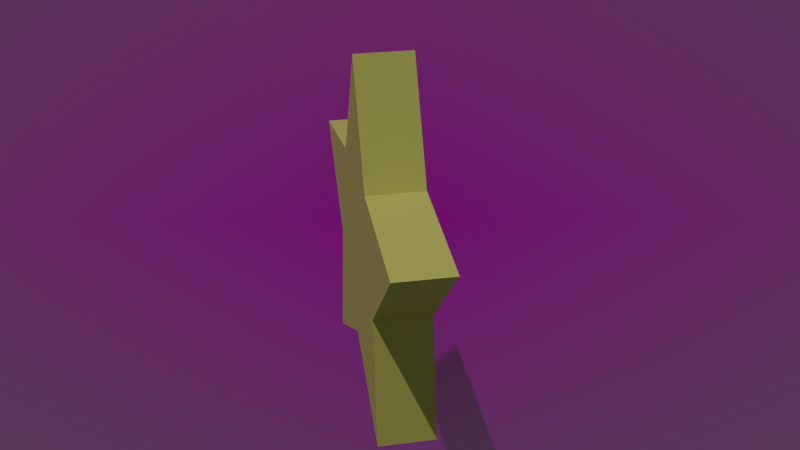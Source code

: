 # Source: star_viewing.blend  (saved by Blender 2.92.15; exported with 4.5.12 LTS)
import bpy
from mathutils import Matrix  # noqa: F401  (used for matrix-valued properties, if any)

bpy.ops.wm.read_factory_settings(use_empty=True)
scene = bpy.context.scene
scene.name = 'Scene'

# ---- collections
col_collection = bpy.data.collections.new('Collection'); scene.collection.children.link(col_collection)

# ---- images (referenced by path relative to the original .blend; pixels are not part of the script)
import os
ASSET_DIR = os.environ.get("B2B_ASSET_DIR", "")  # directory of the original .blend (textures are referenced by path, not embedded)
HERE = os.path.dirname(os.path.abspath(__file__))  # packed textures are extracted next to this script under _unpacked/

def load_image(name, relpath, width, height, colorspace="sRGB"):
    """Load a texture the original file referenced (path relative to the .blend, or extracted next to this script)."""
    p = next((c for c in (os.path.join(HERE, relpath), os.path.join(ASSET_DIR, relpath)) if relpath and os.path.exists(c)), "")
    if p:
        img = bpy.data.images.load(p, check_existing=True)
        img.name = name
    else:  # same state as the original file: an image datablock whose file is absent (Cycles renders it pink)
        img = bpy.data.images.new(name, width, height)
        img.source = "FILE"
        img.filepath = "//" + (relpath or name)
    img.colorspace_settings.name = colorspace
    return img
img_space_jpg = load_image('space.jpg', 'space.jpg', 1024, 1024, 'sRGB')

# ---- materials (node trees are filled in below, after node groups)
mat_material_001 = bpy.data.materials.new('Material.001')
mat_material_001.use_transparent_shadow = False
mat_material_001.diffuse_color = (0.8, 0.7699, 0.1709, 1.0)
mat_space = bpy.data.materials.new('space')
mat_space.surface_render_method = 'BLENDED'
mat_space.blend_method = 'BLEND'
mat_space.use_transparent_shadow = False

# ---- material node trees
mat_material_001.use_nodes = True; mat_material_001.node_tree.nodes.clear()
_N = mat_material_001.node_tree.nodes; _L = mat_material_001.node_tree.links
n0 = _N.new('ShaderNodeBsdfPrincipled'); n0.name = 'Principled BSDF'; n0.location = (10, 300)
n0.distribution = 'GGX'
n0.subsurface_method = 'BURLEY'
n0.inputs[0].default_value = (0.8, 0.7699, 0.1709, 1.0)
n0.inputs[3].default_value = 1.45
n0.inputs[27].default_value = (0.0, 0.0, 0.0, 1.0)
n0.inputs[28].default_value = 1.0
n1 = _N.new('ShaderNodeOutputMaterial'); n1.name = 'Material Output'; n1.location = (320, 270)
_L.new(n0.outputs[0], n1.inputs[0])
n1.is_active_output = True
mat_space.use_nodes = True; mat_space.node_tree.nodes.clear()
_N = mat_space.node_tree.nodes; _L = mat_space.node_tree.links
n0 = _N.new('ShaderNodeOutputMaterial'); n0.name = 'Material Output'; n0.location = (300, 300)
n1 = _N.new('ShaderNodeTexImage'); n1.name = 'Image Texture'; n1.location = (-200, 300)
n1.image = img_space_jpg
n1.extension = 'CLIP'
n2 = _N.new('ShaderNodeBsdfPrincipled'); n2.name = 'Principled BSDF'; n2.location = (0, 300)
n2.distribution = 'GGX'
n2.subsurface_method = 'BURLEY'
n2.inputs[3].default_value = 1.45
n2.inputs[27].default_value = (0.0, 0.0, 0.0, 1.0)
n2.inputs[28].default_value = 1.0
_L.new(n1.outputs[0], n2.inputs[0])
_L.new(n1.outputs[1], n2.inputs[4])
_L.new(n2.outputs[0], n0.inputs[0])
n0.is_active_output = True

# ---- world
world_world = bpy.data.worlds.new('World'); scene.world = world_world
world_world.use_nodes = True; world_world.node_tree.nodes.clear()
_N = world_world.node_tree.nodes; _L = world_world.node_tree.links
n0 = _N.new('ShaderNodeOutputWorld'); n0.name = 'World Output'; n0.location = (300, 300)
n1 = _N.new('ShaderNodeBackground'); n1.name = 'Background'; n1.location = (10, 300)
n1.inputs[0].default_value = (0.05088, 0.05088, 0.05088, 1.0)
_L.new(n1.outputs[0], n0.inputs[0])
n0.is_active_output = True
world_world.color = (0.05088, 0.05088, 0.05088)
world_world.use_sun_shadow = False
world_world.sun_shadow_jitter_overblur = 0.0

# ---- cameras
cam_camera = bpy.data.cameras.new('Camera')
cam_camera.clip_end = 100.0
cam_camera.ortho_scale = 7.314

# ---- lights
light_sun = bpy.data.lights.new('Sun', 'SUN')
light_sun.transmission_factor = 0.0
light_sun.energy = 1.0
light_sun.shadow_soft_size = 0.125

# ---- meshes
me_plane = bpy.data.meshes.new('Plane')
me_plane.from_pydata([(-0.9985, -0.9979, 0.5), (-0.9985, -0.9979, 0.5), (-0.9985, -0.9979, 0.5), (-0.9985, -0.9979, 0.5), (-0.9985, -0.9979, 0.5), (-0.9985, -0.9979, 0.5), (-0.9985, -0.9979, 0.5), (1.0, 0.0, 0.5), (1.0, 0.0, 0.5), (1.0, 0.0, 0.5), (-1.0, 1.004, 0.5), (-1.0, 1.004, 0.5), (-1.0, 1.004, 0.5), (-1.0, 1.004, 0.5), (-1.0, 1.004, 0.5), (-2.899, -1.614, 0.5), (-2.899, -1.614, 0.5), (-2.899, -1.614, 0.5), (-1.33, -3.207, 0.5), (-1.33, -3.207, 0.5), (-1.33, -3.207, 0.5), (-4.076, 0.001583, 0.5), (-4.076, 0.001583, 0.5), (-4.076, 0.001583, 0.5), (-4.076, 0.001583, 0.5), (-4.076, 0.001583, 0.5), (-5.106, -1.98, 0.5), (-5.106, -1.98, 0.5), (-5.106, -1.98, 0.5), (-2.9, -1.614, 0.5), (-2.9, -1.614, 0.5), (-2.9, -1.614, 0.5), (-2.9, -1.614, 0.5), (-2.902, 1.621, 0.5), (-2.902, 1.621, 0.5), (-2.902, 1.621, 0.5), (-2.902, 1.621, 0.5), (-2.902, 1.621, 0.5), (-5.106, 1.986, 0.5), (-5.106, 1.986, 0.5), (-5.106, 1.986, 0.5), (1.0, 0.0, -0.5), (1.0, 0.0, -0.5), (1.0, 0.0, -0.5), (-1.332, 3.216, 0.5), (-1.332, 3.216, 0.5), (-1.332, 3.216, 0.5), (-0.9985, -0.9979, -0.5), (-0.9985, -0.9979, -0.5), (-0.9985, -0.9979, -0.5), (-0.9985, -0.9979, -0.5), (-0.9985, -0.9979, -0.5), (-0.9985, -0.9979, -0.5), (-0.9985, -0.9979, -0.5), (-1.0, 1.004, -0.5), (-1.0, 1.004, -0.5), (-1.0, 1.004, -0.5), (-1.0, 1.004, -0.5), (-1.0, 1.004, -0.5), (-2.899, -1.614, -0.5), (-2.899, -1.614, -0.5), (-2.899, -1.614, -0.5), (-1.33, -3.207, -0.5), (-1.33, -3.207, -0.5), (-1.33, -3.207, -0.5), (-4.076, 0.001583, -0.5), (-4.076, 0.001583, -0.5), (-4.076, 0.001583, -0.5), (-4.076, 0.001583, -0.5), (-4.076, 0.001583, -0.5), (-5.106, -1.98, -0.5), (-5.106, -1.98, -0.5), (-5.106, -1.98, -0.5), (-2.9, -1.614, -0.5), (-2.9, -1.614, -0.5), (-2.9, -1.614, -0.5), (-2.9, -1.614, -0.5), (-2.902, 1.621, -0.5), (-2.902, 1.621, -0.5), (-2.902, 1.621, -0.5), (-2.902, 1.621, -0.5), (-2.902, 1.621, -0.5), (-5.106, 1.986, -0.5), (-5.106, 1.986, -0.5), (-5.106, 1.986, -0.5), (-1.332, 3.216, -0.5), (-1.332, 3.216, -0.5), (-1.332, 3.216, -0.5)], [], [(5, 14, 9), (15, 4, 19), (22, 31, 27), (34, 21, 39), (13, 36, 45), (12, 3, 32), (32, 23, 35), (32, 35, 12), (50, 43, 56), (59, 63, 51), (66, 71, 76), (80, 83, 67), (57, 86, 78), (75, 52, 58), (58, 79, 65), (58, 65, 75), (29, 2, 49), (29, 49, 73), (40, 25, 69), (40, 69, 84), (17, 20, 64), (17, 64, 61), (33, 38, 82), (33, 82, 77), (24, 28, 72), (24, 72, 68), (6, 16, 60), (6, 60, 53), (46, 37, 81), (46, 81, 87), (1, 8, 42), (1, 42, 48), (26, 30, 74), (26, 74, 70), (10, 44, 85), (10, 85, 54), (18, 0, 47), (18, 47, 62), (7, 11, 55), (7, 55, 41)])
me_plane.polygons.foreach_set('use_smooth', [0, 0, 0, 0, 0, 0, 0, 0, 0, 0, 0, 0, 0, 0, 0, 0, 0, 0, 0, 0, 0, 0, 0, 0, 0, 0, 0, 0, 0, 0, 1, 1, 0, 0, 1, 1, 1, 1, 0, 0])
_uv = me_plane.uv_layers.new(name='UVMap')
_uv.uv.foreach_set('vector', [0.0, 0.0, 0.0, 1.0, 1.0, 1.0, 0.0, 0.0, 0.0, 1.0, 1.0, 1.0, 0.0, 0.0, 0.0, 1.0, 1.0, 1.0, 0.0, 0.0, 0.0, 1.0, 1.0, 1.0, 0.0, 0.0, 0.0, 1.0, 1.0, 1.0, 0.0, 0.0, 0.0, 0.0, 0.0, 1.0, 0.0, 1.0, 0.0, 0.0, 0.0, 0.0, 0.0, 1.0, 0.0, 0.0, 0.0, 0.0, 0.0, 0.0, 1.0, 1.0, 0.0, 1.0, 0.0, 0.0, 1.0, 1.0, 0.0, 1.0, 0.0, 0.0, 1.0, 1.0, 0.0, 1.0, 0.0, 0.0, 1.0, 1.0, 0.0, 1.0, 0.0, 0.0, 1.0, 1.0, 0.0, 1.0, 0.0, 1.0, 0.0, 0.0, 0.0, 0.0, 0.0, 0.0, 0.0, 0.0, 0.0, 0.0, 0.0, 0.0, 0.0, 0.0, 0.0, 1.0, 0.0, 1.0, 0.0, 0.0, 0.0, 0.0, 0.0, 1.0, 0.0, 0.0, 0.0, 1.0, 1.0, 1.0, 0.0, 1.0, 0.0, 1.0, 1.0, 1.0, 0.0, 1.0, 1.0, 1.0, 0.0, 0.0, 1.0, 1.0, 1.0, 1.0, 0.0, 0.0, 1.0, 1.0, 0.0, 0.0, 0.0, 0.0, 1.0, 1.0, 1.0, 1.0, 0.0, 0.0, 1.0, 1.0, 0.0, 0.0, 0.0, 0.0, 1.0, 1.0, 1.0, 1.0, 0.0, 0.0, 1.0, 1.0, 0.0, 0.0, 0.0, 1.0, 0.0, 0.0, 0.0, 0.0, 0.0, 1.0, 0.0, 0.0, 0.0, 1.0, 1.0, 1.0, 0.0, 1.0, 0.0, 1.0, 1.0, 1.0, 0.0, 1.0, 1.0, 1.0, 0.0, 0.0, 1.0, 1.0, 1.0, 1.0, 0.0, 0.0, 1.0, 1.0, 0.0, 0.0, 1.0, 1.0, 0.0, 1.0, 0.0, 1.0, 1.0, 1.0, 0.0, 1.0, 1.0, 1.0, 0.0, 0.0, 1.0, 1.0, 1.0, 1.0, 0.0, 0.0, 1.0, 1.0, 0.0, 0.0, 1.0, 1.0, 0.0, 1.0, 0.0, 1.0, 1.0, 1.0, 0.0, 1.0, 1.0, 1.0, 1.0, 1.0, 0.0, 1.0, 0.0, 1.0, 1.0, 1.0, 0.0, 1.0, 1.0, 1.0])
me_plane.materials.append(mat_material_001)
me_plane.use_remesh_fix_poles = True
me_plane.use_remesh_preserve_attributes = False
me_plane.use_mirror_vertex_groups = False
me_plane.update()
me_plane.normals_split_custom_set([tuple(v) for v in zip(*[iter([6.256e-07, -1.235e-06, -1.0, 6.256e-07, -1.235e-06, -1.0, 6.256e-07, -1.235e-06, -1.0, -5.074e-06, -7.067e-06, -1.0, -5.074e-06, -7.067e-06, -1.0, -5.074e-06, -7.067e-06, -1.0, -1.339e-05, -4.353e-06, -1.0, -1.339e-05, -4.353e-06, -1.0, -1.339e-05, -4.353e-06, -1.0, -1.464e-05, 3.708e-06, -1.0, -1.464e-05, 3.708e-06, -1.0, -1.464e-05, 3.708e-06, -1.0, -5.509e-06, 5.841e-06, -1.0, -5.509e-06, 5.841e-06, -1.0, -5.509e-06, 5.841e-06, -1.0, -6.999e-06, -1.241e-06, -1.0, -6.999e-06, -1.241e-06, -1.0, -6.999e-06, -1.241e-06, -1.0, -8.343e-06, -7.599e-07, -1.0, -8.343e-06, -7.599e-07, -1.0, -8.343e-06, -7.599e-07, -1.0, -7.704e-06, -7.594e-07, -1.0, -7.704e-06, -7.594e-07, -1.0, -7.704e-06, -7.594e-07, -1.0, -6.256e-07, 1.25e-06, 1.0, -6.256e-07, 1.25e-06, 1.0, -6.256e-07, 1.25e-06, 1.0, 5.014e-06, 7.067e-06, 1.0, 5.014e-06, 7.067e-06, 1.0, 5.014e-06, 7.067e-06, 1.0, 1.339e-05, 4.353e-06, 1.0, 1.339e-05, 4.353e-06, 1.0, 1.339e-05, 4.353e-06, 1.0, 1.461e-05, -3.708e-06, 1.0, 1.461e-05, -3.708e-06, 1.0, 1.461e-05, -3.708e-06, 1.0, 5.479e-06, -5.852e-06, 1.0, 5.479e-06, -5.852e-06, 1.0, 5.479e-06, -5.852e-06, 1.0, 7.015e-06, 1.256e-06, 1.0, 7.015e-06, 1.256e-06, 1.0, 7.015e-06, 1.256e-06, 1.0, 7.834e-06, 1.212e-06, 1.0, 7.834e-06, 1.212e-06, 1.0, 7.834e-06, 1.212e-06, 1.0, 8.048e-06, 4.796e-07, 1.0, 8.048e-06, 4.796e-07, 1.0, 8.048e-06, 4.796e-07, 1.0, -0.3082, 0.9513, 2.401e-06, -0.3082, 0.9513, 2.401e-06, -0.3082, 0.9513, 2.401e-06, -0.3082, 0.9513, 2.147e-06, -0.3082, 0.9513, 2.147e-06, -0.3082, 0.9513, 2.147e-06, 0.8875, 0.4608, -6.706e-06, 0.8875, 0.4608, -6.706e-06, 0.8875, 0.4608, -6.706e-06, 0.8875, 0.4608, -6.824e-06, 0.8875, 0.4608, -6.824e-06, 0.8875, 0.4608, -6.824e-06, 0.7125, 0.7017, -5.207e-06, 0.7125, 0.7017, -5.207e-06, 0.7125, 0.7017, -5.207e-06, 0.7125, 0.7017, -5.331e-06, 0.7125, 0.7017, -5.331e-06, 0.7125, 0.7017, -5.331e-06, -0.1634, -0.9866, 1.186e-06, -0.1634, -0.9866, 1.186e-06, -0.1634, -0.9866, 1.186e-06, -0.1634, -0.9866, 1.28e-06, -0.1634, -0.9866, 1.28e-06, -0.1634, -0.9866, 1.28e-06, 0.8873, -0.4611, -6.698e-06, 0.8873, -0.4611, -6.698e-06, 0.8873, -0.4611, -6.698e-06, 0.8873, -0.4611, -6.831e-06, 0.8873, -0.4611, -6.831e-06, 0.8873, -0.4611, -6.831e-06, 0.3083, -0.9513, -2.394e-06, 0.3083, -0.9513, -2.394e-06, 0.3083, -0.9513, -2.394e-06, 0.3083, -0.9513, -2.148e-06, 0.3083, -0.9513, -2.148e-06, 0.3083, -0.9513, -2.148e-06, 0.7127, -0.7015, -5.273e-06, 0.7127, -0.7015, -5.273e-06, 0.7127, -0.7015, -5.273e-06, 0.7127, -0.7015, -5.326e-06, 0.7127, -0.7015, -5.326e-06, 0.7127, -0.7015, -5.326e-06, -0.4467, 0.8947, 3.309e-06, -0.4467, 0.8947, 3.309e-06, -0.4467, 0.8947, 3.309e-06, -0.4467, 0.8947, 3.309e-06, -0.4467, 0.8947, 3.309e-06, -0.4467, 0.8947, 3.309e-06, -0.1639, 0.9865, 1.06e-06, -0.1639, 0.9865, 1.06e-06, -0.1639, 0.9865, 1.06e-06, -0.1639, 0.9865, 1.279e-06, -0.1639, 0.9865, 1.279e-06, -0.1639, 0.9865, 1.279e-06, -0.989, -0.1482, 7.336e-06, -0.989, -0.1482, 7.289e-06, -0.989, -0.1482, 7.306e-06, -0.989, -0.1482, 7.336e-06, -0.989, -0.1482, 7.306e-06, -0.989, -0.1482, 7.353e-06, -0.9889, 0.1484, 7.315e-06, -0.9889, 0.1484, 7.325e-06, -0.9889, 0.1484, 7.321e-06, -0.9889, 0.1484, 7.315e-06, -0.9889, 0.1484, 7.321e-06, -0.9889, 0.1484, 7.311e-06, -0.4485, -0.8938, 3.22e-06, -0.4485, -0.8938, 3.22e-06, -0.4485, -0.8938, 3.22e-06, -0.4485, -0.8938, 3.41e-06, -0.4485, -0.8938, 3.41e-06, -0.4485, -0.8938, 3.41e-06])] * 3)])
me_space = bpy.data.meshes.new('space')
me_space.from_pydata([(-0.8, -0.5, 0.0), (0.8, -0.5, 0.0), (-0.8, 0.5, 0.0), (0.8, 0.5, 0.0)], [], [(0, 1, 3, 2)])
_uv = me_space.uv_layers.new(name='UVMap')
_uv.uv.foreach_set('vector', [0.0, 0.0, 1.0, 0.0, 1.0, 1.0, 0.0, 1.0])
me_space.materials.append(mat_space)
me_space.use_remesh_fix_poles = True
me_space.use_remesh_preserve_attributes = False
me_space.use_mirror_vertex_groups = False
me_space.update()

# ---- objects
ob_plane = bpy.data.objects.new('Plane', me_plane)
ob_camera = bpy.data.objects.new('Camera', cam_camera)
ob_sun = bpy.data.objects.new('Sun', light_sun)
ob_space = bpy.data.objects.new('space', me_space)

# ---- transforms, parenting, visibility, modifiers, constraints
ob_plane.location = (1.566, -1.628, 2.0)
ob_plane.rotation_mode = 'QUATERNION'
ob_plane.rotation_quaternion = (0.6036, 0.3323, -0.6036, 0.3323)
ob_plane.scale = (0.4664, 0.4664, 0.4664)
ob_plane.lineart.crease_threshold = 0.0
ob_camera.location = (7.359, -6.926, 4.958)
ob_camera.rotation_euler = (1.109, 0.0, 0.8149)
ob_camera.lock_rotations_4d = False
ob_camera.empty_display_type = 'ARROWS'
ob_camera.color = (0.0, 0.0, 0.0, 0.0)
ob_camera.display_type = 'WIRE'
ob_camera.lineart.crease_threshold = 0.0
ob_sun.location = (0.0, -5.17, 5.489)
ob_sun.rotation_euler = (0.3574, -0.0, 0.0)
ob_sun.lineart.crease_threshold = 0.0
ob_space.location = (0.0, 0.0, 0.0)
ob_space.rotation_euler = (1.571, -0.0, 0.8162)
ob_space.scale = (7.147, 7.147, 7.147)
ob_space.lineart.crease_threshold = 0.0

# ---- collection membership
scene.collection.objects.link(ob_plane)
col_collection.objects.link(ob_camera)
col_collection.objects.link(ob_sun)
col_collection.objects.link(ob_space)

# ---- scene / render settings (as saved in the file)
scene.camera = ob_camera
scene.frame_start = 1; scene.frame_end = 120; scene.frame_set(115)
scene.render.engine = 'BLENDER_EEVEE_NEXT'
scene.render.image_settings.file_format = 'FFMPEG'
scene.render.image_settings.color_mode = 'RGB'
scene.cycles.use_denoising = False
scene.cycles.samples = 128
scene.cycles.sampling_pattern = 'TABULATED_SOBOL'
scene.cycles.use_adaptive_sampling = False
scene.cycles.use_light_tree = False
scene.view_settings.view_transform = 'Filmic'
bpy.context.view_layer.update()
